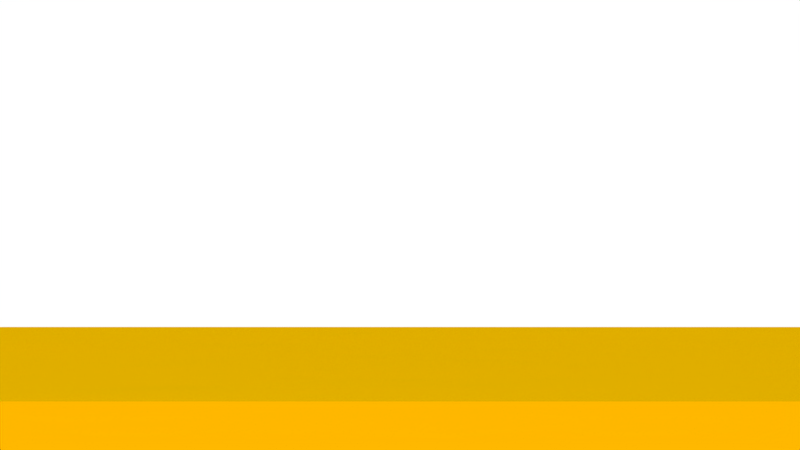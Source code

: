 # Source: BPE-au.blend  (saved by Blender 2.80.75; exported with 4.5.12 LTS)
import bpy
from mathutils import Matrix  # noqa: F401  (used for matrix-valued properties, if any)

bpy.ops.wm.read_factory_settings(use_empty=True)
scene = bpy.context.scene
scene.name = 'Scene'

# ---- collections
col_collection_1 = bpy.data.collections.new('Collection 1'); scene.collection.children.link(col_collection_1)
col_bpe_xyz = bpy.data.collections.new('BPE.xyz'); scene.collection.children.link(col_bpe_xyz)
col_oxygen = bpy.data.collections.new('Oxygen'); col_bpe_xyz.children.link(col_oxygen)
col_oxygen_atom = bpy.data.collections.new('Oxygen_atom'); col_oxygen.children.link(col_oxygen_atom)
col_nitrogen = bpy.data.collections.new('Nitrogen'); col_bpe_xyz.children.link(col_nitrogen)
col_nitrogen_atom = bpy.data.collections.new('Nitrogen_atom'); col_nitrogen.children.link(col_nitrogen_atom)
col_carbon = bpy.data.collections.new('Carbon'); col_bpe_xyz.children.link(col_carbon)
col_carbon_atom = bpy.data.collections.new('Carbon_atom'); col_carbon.children.link(col_carbon_atom)
col_hydrogen = bpy.data.collections.new('Hydrogen'); col_bpe_xyz.children.link(col_hydrogen)
col_hydrogen_atom = bpy.data.collections.new('Hydrogen_atom'); col_hydrogen.children.link(col_hydrogen_atom)

# ---- materials (node trees are filled in below, after node groups)
mat_oxygen = bpy.data.materials.new('Oxygen')
mat_oxygen.diffuse_color = (1.0, 0.05, 0.05, 1.0)
mat_nitrogen = bpy.data.materials.new('Nitrogen')
mat_nitrogen.diffuse_color = (0.18, 0.31, 0.97, 1.0)
mat_carbon = bpy.data.materials.new('Carbon')
mat_carbon.diffuse_color = (0.56, 0.56, 0.56, 1.0)
mat_al = bpy.data.materials.new('Al')
mat_al.alpha_threshold = 0.0
mat_al.roughness = 0.5
mat_hydrogen = bpy.data.materials.new('Hydrogen')
mat_hydrogen.diffuse_color = (1.0, 1.0, 1.0, 1.0)

# ---- material node trees
mat_al.use_nodes = True; mat_al.node_tree.nodes.clear()
_N = mat_al.node_tree.nodes; _L = mat_al.node_tree.links
n0 = _N.new('NodeFrame'); n0.name = 'Frame'; n0.location = (32, 942)
n0.label = 'Simple'
n0.width = 210
n1 = _N.new('NodeFrame'); n1.name = 'Frame.001'; n1.location = (-631, 527)
n1.label = 'Mix'
n1.width = 1137
n2 = _N.new('ShaderNodeOutputMaterial'); n2.name = 'Material Output'; n2.location = (559, 333)
n3 = _N.new('ShaderNodeBsdfAnisotropic'); n3.name = 'Glossy BSDF'; n3.location = (30, -30)
n3.distribution = 'GGX'
n3.inputs[0].default_value = (0.7991, 0.3864, 0.07227, 1.0)
n3.inputs[1].default_value = 0.0
n4 = _N.new('ShaderNodeBsdfAnisotropic'); n4.name = 'Glossy BSDF.001'; n4.location = (551, -170)
n4.distribution = 'GGX'
n4.inputs[0].default_value = (1.0, 0.517, 0.0, 1.0)
n4.inputs[1].default_value = 0.0
n5 = _N.new('ShaderNodeMixShader'); n5.name = 'Mix Shader'; n5.location = (747, -255)
n6 = _N.new('ShaderNodeMixShader'); n6.name = 'Mix Shader.001'; n6.location = (967, -246)
n7 = _N.new('ShaderNodeBsdfAnisotropic'); n7.name = 'Glossy BSDF.002'; n7.location = (540, -345)
n7.distribution = 'GGX'
n7.inputs[0].default_value = (0.6259, 0.4901, 0.0, 1.0)
n7.inputs[1].default_value = 0.7071
n8 = _N.new('ShaderNodeBsdfAnisotropic'); n8.name = 'Glossy BSDF.003'; n8.location = (742, -414)
n8.distribution = 'GGX'
n8.inputs[0].default_value = (1.0, 0.4362, 0.0, 1.0)
n8.inputs[1].default_value = 0.1816
n9 = _N.new('ShaderNodeTexNoise'); n9.name = 'Noise Texture'; n9.location = (30, -196)
n9.inputs[2].default_value = 4.0
n9.inputs[3].default_value = 3.0
n10 = _N.new('ShaderNodeBump'); n10.name = 'Bump'; n10.location = (246, -188)
n10.inputs[0].default_value = 0.1083
n10.inputs[1].default_value = 0.5
n10.inputs[2].default_value = 1.0
n11 = _N.new('ShaderNodeLayerWeight'); n11.name = 'Layer Weight'; n11.location = (553, -30)
n11.inputs[0].default_value = 0.6
n3.parent = n0
n4.parent = n1
n5.parent = n1
n6.parent = n1
n7.parent = n1
n8.parent = n1
n9.parent = n1
n10.parent = n1
n11.parent = n1
_L.new(n11.outputs[1], n5.inputs[0])
_L.new(n4.outputs[0], n5.inputs[1])
_L.new(n7.outputs[0], n5.inputs[2])
_L.new(n5.outputs[0], n6.inputs[1])
_L.new(n6.outputs[0], n2.inputs[0])
_L.new(n8.outputs[0], n6.inputs[2])
_L.new(n10.outputs[0], n4.inputs[4])
_L.new(n10.outputs[0], n7.inputs[4])
_L.new(n10.outputs[0], n8.inputs[4])
_L.new(n10.outputs[0], n11.inputs[1])
_L.new(n9.outputs[0], n10.inputs[3])
n2.is_active_output = True

# ---- world
world_world = bpy.data.worlds.new('World'); scene.world = world_world
world_world.use_nodes = True; world_world.node_tree.nodes.clear()
_N = world_world.node_tree.nodes; _L = world_world.node_tree.links
n0 = _N.new('ShaderNodeOutputWorld'); n0.name = 'World Output'; n0.location = (300, 300)
n1 = _N.new('ShaderNodeBackground'); n1.name = 'Background'; n1.location = (10, 300)
n1.inputs[0].default_value = (1.0, 1.0, 1.0, 1.0)
_L.new(n1.outputs[0], n0.inputs[0])
n0.is_active_output = True
world_world.color = (0.05088, 0.05088, 0.05088)
world_world.use_sun_shadow = False
world_world.sun_shadow_jitter_overblur = 0.0
world_world.cycles.sampling_method = 'MANUAL'

# ---- cameras
cam_camera = bpy.data.cameras.new('Camera')
cam_camera.type = 'ORTHO'
cam_camera.clip_end = 100.0
cam_camera.lens = 35.0
cam_camera.sensor_width = 32.0
cam_camera.sensor_height = 18.0
cam_camera.ortho_scale = 7.514
cam_camera.dof.focus_distance = 0.0

# ---- lights
light_lamp = bpy.data.lights.new('Lamp', 'POINT')
light_lamp.transmission_factor = 0.0
light_lamp.cutoff_distance = 30.0
light_lamp.energy = 100.0
light_lamp.shadow_buffer_clip_start = 1.001
light_lamp.shadow_soft_size = 0.1
light_lamp.shadow_maximum_resolution = 0.006
light_lamp.use_absolute_resolution = True

# ---- meshes
me_mesh_oxygen = bpy.data.meshes.new('Mesh_Oxygen')
me_mesh_oxygen.from_pydata([(-0.7601, -0.0656, -0.1621), (-0.5807, 0.06559, 0.1621), (-0.7149, -0.1782, -0.5983), (-0.6259, 0.1782, 0.5983), (-0.9824, 0.2085, -0.656), (-0.3585, -0.2085, 0.656), (-1.433, -0.2023, 0.07321), (0.09247, 0.2022, -0.07321), (-1.028, 0.3211, -0.2198), (-0.3133, -0.3211, 0.2198), (-1.479, -0.08967, 0.5094), (0.1377, 0.08967, -0.5094), (-0.4926, -0.4523, -0.1044), (-0.4475, -0.5649, -0.5406), (-0.8934, 0.5649, 0.5406), (-0.8482, 0.4523, 0.1044), (0.3599, -0.1844, -0.01553), (0.4051, -0.297, -0.4518), (-1.746, 0.297, 0.4518), (-1.701, 0.1844, 0.01554), (0.6274, -0.5711, 0.04214), (0.6726, -0.6837, -0.3941), (-2.013, 0.6837, 0.3941), (-1.968, 0.5711, -0.04214)], [], [])
me_mesh_oxygen.use_remesh_preserve_volume = False
me_mesh_oxygen.use_remesh_preserve_attributes = False
me_mesh_oxygen.use_mirror_vertex_groups = False
me_mesh_oxygen.update()
me_mesh_nitrogen = bpy.data.meshes.new('Mesh_Nitrogen')
me_mesh_nitrogen.from_pydata([(-0.7367, -0.1148, -0.3817), (-0.6042, 0.1148, 0.3818), (-1.004, 0.2719, -0.4394), (-0.3367, -0.2719, 0.4394), (-1.455, -0.1388, 0.2898), (0.1142, 0.1388, -0.2898), (-0.4692, -0.5015, -0.3241), (-0.8716, 0.5014, 0.3241), (0.3817, -0.2479, -0.2321), (-1.723, 0.2479, 0.2321), (0.6491, -0.6346, -0.1744), (-1.99, 0.6346, 0.1744)], [], [])
me_mesh_nitrogen.use_remesh_preserve_volume = False
me_mesh_nitrogen.use_remesh_preserve_attributes = False
me_mesh_nitrogen.use_mirror_vertex_groups = False
me_mesh_nitrogen.update()
me_mesh_carbon = bpy.data.meshes.new('Mesh_Carbon')
me_mesh_carbon.from_pydata([(-0.5291, 0.2465, -0.2544), (-0.8117, -0.2465, 0.2544), (-0.5853, 0.2212, -0.383), (-0.7555, -0.2213, 0.383), (-0.9558, -0.2309, 0.2357), (-0.3851, 0.2309, -0.2357), (-1.019, -0.2577, 0.1141), (-0.3217, 0.2577, -0.1141), (-1.156, -0.243, 0.09799), (-0.1853, 0.2429, -0.09799), (-0.7837, 0.2114, -0.528), (-0.5571, -0.2114, 0.528), (-0.7258, 0.2369, -0.4015), (-0.615, -0.2369, 0.4015), (-0.5397, -0.1102, -0.2355), (-0.8011, 0.1102, 0.2355), (-0.4836, -0.08773, -0.1122), (-0.8572, 0.08773, 0.1122), (-0.6143, 0.2834, -0.1507), (-0.7265, -0.2834, 0.1507), (-0.6855, -0.09438, -0.2533), (-0.6553, 0.09437, 0.2533), (-0.6617, -0.1576, -0.492), (-0.6792, 0.1576, 0.492), (-0.8828, -0.09932, -0.4), (-0.458, 0.09931, 0.4), (-0.9553, -0.2276, -0.371), (-0.3855, 0.2276, 0.371), (-1.105, -0.2071, -0.3711), (-0.2356, 0.2071, 0.3711), (-1.17, -0.1633, -0.2592), (-0.1707, 0.1633, 0.2592), (-1.036, -0.5375, -0.2001), (-0.3045, 0.5375, 0.2001), (-1.11, -0.5628, -0.3126), (-0.2307, 0.5628, 0.3126), (-1.048, -0.6014, -0.4256), (-0.2929, 0.6014, 0.4257), (-1.18, -0.2287, -0.4846), (-0.1607, 0.2287, 0.4846), (-0.5048, 0.1799, -0.4935), (-0.836, -0.1799, 0.4935), (-1.036, -0.1895, 0.3462), (-0.3045, 0.1895, -0.3462), (-1.235, -0.1993, 0.2012), (-0.1062, 0.1993, -0.2012), (-0.9291, 0.2291, -0.5497), (-0.7046, 0.1678, -0.6312), (-0.6363, -0.1678, 0.6312), (-0.4117, -0.2291, 0.5497), (-0.8072, 0.2765, -0.2931), (-0.5337, -0.2765, 0.2932), (-0.4584, -0.1498, -0.3438), (-0.8825, 0.1498, 0.3438), (-0.3469, -0.1033, -0.09306), (-0.994, 0.1033, 0.09306), (-0.7511, 0.299, -0.1698), (-0.5898, -0.299, 0.1698), (-0.5163, -0.1753, -0.4704), (-0.8246, 0.1753, 0.4704), (-1.304, -0.1508, -0.2577), (-0.03704, 0.1508, 0.2578), (-0.9027, -0.55, -0.2015), (-0.4381, 0.55, 0.2016), (-0.9127, -0.6154, -0.4269), (-0.4282, 0.6154, 0.4269), (-1.315, -0.2147, -0.4833), (-0.02544, 0.2147, 0.4833), (-0.5682, 0.1531, -0.6151), (-0.3608, 0.1643, -0.4748), (-0.9801, -0.1643, 0.4748), (-0.7727, -0.1531, 0.6151), (-1.177, -0.1739, 0.3277), (-0.1641, 0.1738, -0.3277), (-1.38, -0.1817, 0.1795), (0.03923, 0.1817, -0.1795), (-0.953, 0.2923, -0.311), (-0.3878, -0.2923, 0.311), (-0.3179, -0.1654, -0.3253), (-1.023, 0.1654, 0.3253), (-0.2617, -0.1402, -0.1968), (-1.079, 0.1402, 0.1968), (-0.4371, -0.2189, -0.5735), (-0.9037, 0.2189, 0.5735), (-1.378, -0.1761, -0.3703), (0.0368, 0.1761, 0.3703), (-0.8378, -0.5938, -0.3135), (-0.503, 0.5938, 0.3135), (-0.2756, 0.1274, -0.5785), (-1.065, -0.1274, 0.5785), (-1.258, -0.1343, 0.4361), (-0.0827, 0.1343, -0.436), (-1.15, 0.2874, -0.4577), (-0.1905, -0.2874, 0.4577), (-0.2374, -0.2068, -0.4358), (-1.103, 0.2068, 0.4358), (-0.1176, -0.1558, -0.178), (-1.223, 0.1558, 0.178), (-0.3007, -0.2336, -0.5574), (-1.04, 0.2336, 0.5574), (-0.6879, -0.6143, -0.3133), (-0.653, 0.6143, 0.3134), (-0.1388, 0.1118, -0.5594), (-1.202, -0.1118, 0.5594), (-1.404, -0.1185, 0.4182), (0.06311, 0.1184, -0.4182), (-1.601, -0.1234, 0.2715), (0.2604, 0.1234, -0.2715), (-1.223, 0.1591, -0.4287), (-0.1181, -0.1591, 0.4287), (-0.0933, -0.2224, -0.4171), (-1.248, 0.2224, 0.4171), (-0.05429, -0.129, -0.0564), (-0.03709, -0.1972, -0.2886), (-1.304, 0.1972, 0.2886), (-1.287, 0.129, 0.05641), (-0.6154, -0.486, -0.3424), (-0.7255, 0.486, 0.3424), (-1.674, -0.2517, 0.3005), (0.3329, 0.2516, -0.3005), (-1.373, 0.1796, -0.4288), (0.03188, -0.1796, 0.4288), (-0.0081, -0.2593, -0.5208), (-1.333, 0.2593, 0.5208), (0.08213, -0.1437, -0.04031), (0.1034, -0.2129, -0.2701), (-1.444, 0.2128, 0.2701), (-1.423, 0.1437, 0.04032), (-1.824, -0.2311, 0.3004), (0.4828, 0.2311, -0.3004), (-1.438, 0.2234, -0.3169), (-1.448, 0.158, -0.5423), (0.1067, -0.158, 0.5423), (0.09676, -0.2234, 0.3169), (0.1286, -0.2749, -0.5017), (-1.469, 0.2749, 0.5017), (0.1613, -0.1874, -0.1435), (0.1847, -0.2524, -0.3784), (-1.526, 0.2524, 0.3784), (-1.502, 0.1874, 0.1435), (-0.4181, -0.4811, -0.1957), (-0.3942, -0.5443, -0.4343), (-0.9466, 0.5443, 0.4343), (-0.9228, 0.4811, 0.1957), (-1.889, -0.1873, 0.4123), (-1.899, -0.2528, 0.1869), (0.5577, 0.2527, -0.1869), (0.5477, 0.1873, -0.4123), (-1.571, 0.2359, -0.3154), (-1.583, 0.172, -0.541), (0.242, -0.172, 0.541), (0.2304, -0.2359, 0.3154), (0.3067, -0.205, -0.1218), (0.3306, -0.2683, -0.3605), (-1.671, 0.2682, 0.3605), (-1.648, 0.205, 0.1218), (-0.2723, -0.4969, -0.1778), (-0.2488, -0.562, -0.4127), (-1.092, 0.562, 0.4127), (-1.069, 0.4969, 0.1778), (-2.022, -0.1749, 0.4138), (-2.034, -0.2388, 0.1882), (0.693, 0.2388, -0.1882), (0.6814, 0.1749, -0.4138), (-1.645, 0.2106, -0.4279), (0.3043, -0.2106, 0.428), (-0.2162, -0.4744, -0.05448), (-0.1909, -0.5365, -0.2861), (-0.1697, -0.6056, -0.5159), (-1.171, 0.6056, 0.5159), (-1.15, 0.5365, 0.2861), (-1.125, 0.4744, 0.05448), (-2.096, -0.2002, 0.3013), (0.7552, 0.2002, -0.3012), (0.5279, -0.2633, -0.2138), (-1.869, 0.2633, 0.2138), (-0.07943, -0.49, -0.03538), (-0.05044, -0.5521, -0.2676), (-0.03325, -0.6203, -0.4998), (-1.308, 0.6203, 0.4998), (-1.29, 0.5521, 0.2676), (-1.261, 0.49, 0.03539), (0.6003, -0.135, -0.2428), (-1.941, 0.135, 0.2428), (0.005769, -0.5269, -0.1391), (0.03007, -0.5935, -0.3781), (-1.371, 0.5935, 0.3781), (-1.347, 0.5269, 0.1391), (0.7503, -0.1556, -0.2427), (-2.091, 0.1556, 0.2427), (0.1499, -0.5425, -0.1204), (0.1742, -0.6091, -0.3594), (-1.515, 0.6091, 0.3594), (-1.491, 0.5425, 0.1204), (0.8251, -0.1339, -0.1292), (0.8152, -0.1994, -0.3546), (-2.156, 0.1994, 0.3546), (-2.166, 0.1339, 0.1292), (0.2132, -0.5157, 0.001271), (0.2304, -0.5839, -0.2309), (0.2594, -0.646, -0.4631), (-1.6, 0.646, 0.4631), (-1.571, 0.5839, 0.2309), (-1.554, 0.5157, -0.001263), (0.9604, -0.1479, -0.1305), (0.9488, -0.2118, -0.3561), (-2.29, 0.2118, 0.3561), (-2.301, 0.1479, 0.1305), (0.3496, -0.5304, 0.01736), (0.3708, -0.5996, -0.2124), (0.3961, -0.6616, -0.444), (-1.737, 0.6616, 0.444), (-1.712, 0.5995, 0.2124), (-1.69, 0.5304, -0.01736), (1.023, -0.1865, -0.2436), (-2.364, 0.1865, 0.2436), (0.4287, -0.5741, -0.0858), (0.4522, -0.6391, -0.3207), (-1.793, 0.6391, 0.3207), (-1.77, 0.574, 0.08581), (0.5741, -0.5917, -0.06415), (0.598, -0.6549, -0.3028), (-1.939, 0.6549, 0.3028), (-1.915, 0.5917, 0.06416), (0.7953, -0.65, -0.1561), (-2.136, 0.65, 0.1561), (0.8678, -0.5217, -0.1851), (-2.209, 0.5217, 0.1852), (1.018, -0.5423, -0.185), (-2.359, 0.5423, 0.1851), (1.093, -0.5206, -0.07156), (1.083, -0.5861, -0.2969), (-2.423, 0.5861, 0.297), (-2.433, 0.5206, 0.07157), (1.228, -0.5346, -0.07285), (1.216, -0.5985, -0.2984), (-2.557, 0.5985, 0.2984), (-2.569, 0.5346, 0.07285), (1.29, -0.5732, -0.1859), (-2.631, 0.5732, 0.1859)], [], [])
me_mesh_carbon.use_remesh_preserve_volume = False
me_mesh_carbon.use_remesh_preserve_attributes = False
me_mesh_carbon.use_mirror_vertex_groups = False
me_mesh_carbon.update()
me_cube = bpy.data.meshes.new('Cube')
me_cube.from_pydata([(-1.0, -1.0, -1.0), (-1.0, -1.0, 1.0), (-1.0, 1.0, -1.0), (-1.0, 1.0, 1.0), (1.0, -1.0, -1.0), (1.0, -1.0, 1.0), (1.0, 1.0, -1.0), (1.0, 1.0, 1.0)], [], [(0, 1, 3, 2), (2, 3, 7, 6), (6, 7, 5, 4), (4, 5, 1, 0), (2, 6, 4, 0), (7, 3, 1, 5)])
_uv = me_cube.uv_layers.new(name='UVMap')
_uv.uv.foreach_set('vector', [0.375, 0.0, 0.625, 0.0, 0.625, 0.25, 0.375, 0.25, 0.375, 0.25, 0.625, 0.25, 0.625, 0.5, 0.375, 0.5, 0.375, 0.5, 0.625, 0.5, 0.625, 0.75, 0.375, 0.75, 0.375, 0.75, 0.625, 0.75, 0.625, 1.0, 0.375, 1.0, 0.125, 0.5, 0.375, 0.5, 0.375, 0.75, 0.125, 0.75, 0.625, 0.5, 0.875, 0.5, 0.875, 0.75, 0.625, 0.75])
me_cube.materials.append(mat_al)
me_cube.use_remesh_preserve_volume = False
me_cube.use_remesh_preserve_attributes = False
me_cube.use_mirror_vertex_groups = False
me_cube.update()
me_mesh_hydrogen = bpy.data.meshes.new('Mesh_Hydrogen')
me_mesh_hydrogen.from_pydata([(-0.9668, -0.2868, 0.04053), (-0.3741, 0.2868, -0.04052), (-1.195, -0.2631, 0.01412), (-0.1457, 0.2631, -0.01411), (-0.5385, -0.06132, -0.03927), (-0.8023, 0.06132, 0.03928), (-0.5778, 0.2984, -0.06435), (-0.7631, -0.2985, 0.06436), (-0.9143, -0.03198, -0.3409), (-0.4265, 0.03197, 0.3409), (-0.9004, -0.07345, -0.4897), (-0.4405, 0.07344, 0.4897), (-0.9328, -0.2915, -0.4374), (-0.408, 0.2915, 0.4374), (-0.9285, -0.2596, -0.2855), (-0.4124, 0.2596, 0.2856), (-1.12, -0.1412, -0.1814), (-0.221, 0.1412, 0.1814), (-1.08, -0.5106, -0.1202), (-0.2604, 0.5106, 0.1202), (-1.205, -0.5537, -0.3113), (-0.1362, 0.5537, 0.3113), (-1.098, -0.6188, -0.5045), (-0.2426, 0.6188, 0.5045), (-1.136, -0.2546, -0.5649), (-0.2045, 0.2546, 0.5649), (-0.7442, 0.1477, -0.7151), (-0.5967, -0.1477, 0.7151), (-0.3103, -0.08825, -0.006677), (-1.031, 0.08825, 0.006685), (-0.806, 0.3254, -0.09695), (-0.5349, -0.3254, 0.09695), (-1.348, -0.1239, -0.1779), (0.007017, 0.1239, 0.1779), (-0.8524, -0.5279, -0.1238), (-0.4885, 0.5279, 0.1238), (-0.8689, -0.6413, -0.5072), (-0.4719, 0.6413, 0.5073), (-1.366, -0.2321, -0.5622), (0.02488, 0.2321, 0.5622), (-0.5158, 0.124, -0.6887), (-0.825, -0.124, 0.6887), (-0.4767, -0.239, -0.6574), (-0.8641, 0.239, 0.6574), (-1.472, -0.167, -0.369), (0.1312, 0.167, 0.369), (-0.3121, 0.1123, -0.6648), (-1.029, -0.1123, 0.6648), (-1.182, 0.3547, -0.3985), (-1.168, 0.3132, -0.5474), (-0.173, -0.3133, 0.5474), (-0.1591, -0.3547, 0.3985), (-0.2484, -0.2627, -0.631), (-1.092, 0.2627, 0.631), (-0.661, -0.6463, -0.2279), (-0.6654, -0.6782, -0.3797), (-0.6755, 0.6782, 0.3797), (-0.6798, 0.6463, 0.2279), (-0.0839, 0.08539, -0.6322), (-1.257, -0.0854, 0.6323), (-1.633, -0.05605, 0.3307), (-1.619, -0.09753, 0.1818), (0.278, 0.09752, -0.1818), (0.2919, 0.05605, -0.3307), (-1.196, 0.1271, -0.3432), (-1.2, 0.09522, -0.4951), (-0.1406, -0.09523, 0.4951), (-0.1449, -0.1271, 0.3432), (-0.1066, -0.09992, 0.01715), (-1.234, 0.09991, -0.01714), (-0.6468, -0.4187, -0.2832), (-0.6329, -0.4601, -0.432), (-0.7079, 0.4601, 0.432), (-0.694, 0.4187, 0.2832), (-1.647, -0.2837, 0.386), (-1.651, -0.3155, 0.2341), (0.3104, 0.3155, -0.2341), (0.306, 0.2837, -0.386), (-0.04469, -0.2744, -0.6072), (-1.296, 0.2744, 0.6072), (0.1217, -0.1236, 0.04356), (-1.463, 0.1236, -0.04355), (-1.387, 0.2454, -0.2391), (-1.404, 0.1321, -0.6226), (0.06296, -0.1321, 0.6226), (0.04644, -0.2455, 0.2391), (0.1836, -0.3013, -0.5746), (-1.524, 0.3013, 0.5746), (-1.838, -0.1653, 0.4901), (-1.855, -0.2787, 0.1066), (0.5139, 0.2787, -0.1066), (0.4974, 0.1653, -0.4901), (-1.615, 0.2628, -0.2356), (-1.633, 0.1546, -0.6199), (0.2923, -0.1546, 0.6199), (0.2745, -0.2628, 0.2356), (-2.066, -0.148, 0.4936), (-2.084, -0.2562, 0.1093), (0.7433, 0.2562, -0.1093), (0.7254, 0.148, -0.4936), (-1.74, 0.2197, -0.4266), (0.3987, -0.2197, 0.4267), (-0.2711, -0.448, 0.0184), (-0.2093, -0.6257, -0.5997), (-1.132, 0.6257, 0.5997), (-1.07, 0.448, -0.01839), (-2.19, -0.1911, 0.3026), (0.8496, 0.1911, -0.3025), (0.5454, -0.2892, -0.1241), (0.5593, -0.3307, -0.273), (-1.9, 0.3306, 0.273), (-1.886, 0.2892, 0.1241), (-0.04285, -0.475, 0.051), (0.0191, -0.6494, -0.5733), (-1.36, 0.6494, 0.5733), (-1.298, 0.4749, -0.05099), (0.5779, -0.07115, -0.1765), (0.5735, -0.103, -0.3283), (-1.914, 0.103, 0.3283), (-1.919, 0.07115, 0.1765), (0.7814, -0.108, -0.04892), (0.7649, -0.2214, -0.4324), (-2.106, 0.2214, 0.4324), (-2.122, 0.108, 0.04893), (0.1608, -0.4866, 0.07483), (0.2228, -0.6611, -0.5495), (-1.564, 0.6611, 0.5495), (-1.502, 0.4866, -0.07482), (1.011, -0.1305, -0.05167), (0.9929, -0.2387, -0.4359), (-2.334, 0.2387, 0.4359), (-2.352, 0.1305, 0.05167), (0.3892, -0.5103, 0.1012), (0.451, -0.688, -0.5169), (-1.792, 0.688, 0.5169), (-1.73, 0.5103, -0.1012), (1.117, -0.1956, -0.2449), (-2.458, 0.1956, 0.2449), (0.8129, -0.6759, -0.06646), (0.8268, -0.7173, -0.2153), (-2.168, 0.7173, 0.2153), (-2.154, 0.6759, 0.06647), (0.8453, -0.4579, -0.1188), (0.841, -0.4897, -0.2706), (-2.182, 0.4897, 0.2706), (-2.186, 0.4578, 0.1188), (1.049, -0.4947, 0.008751), (1.032, -0.6081, -0.3747), (-2.373, 0.6081, 0.3747), (-2.39, 0.4947, -0.008743), (1.278, -0.5172, 0.006009), (1.26, -0.6254, -0.3783), (-2.601, 0.6254, 0.3783), (-2.619, 0.5172, -0.006001), (1.385, -0.5823, -0.1872), (-2.725, 0.5823, 0.1872)], [], [])
me_mesh_hydrogen.use_remesh_preserve_volume = False
me_mesh_hydrogen.use_remesh_preserve_attributes = False
me_mesh_hydrogen.use_mirror_vertex_groups = False
me_mesh_hydrogen.update()

# ---- curves / text
cu_surfsphere = bpy.data.curves.new('SurfSphere', 'CURVE')
cu_surfsphere.dimensions = '3D'
_sp = cu_surfsphere.splines.new('NURBS'); _sp.points.add(39)
_sp.points.foreach_set('co', [0.0, 0.0, -1.0, 1.0, -1.0, 0.0, -1.0, 0.7071, -1.0, 0.0, 0.0, 1.0, -1.0, 0.0, 1.0, 0.7071, 0.0, 0.0, 1.0, 1.0, 0.0, 0.0, -1.0, 0.3536, -1.0, -1.0, -1.0, 0.25, -1.0, -1.0, 0.0, 0.3536, -1.0, -1.0, 1.0, 0.25, 0.0, 0.0, 1.0, 0.3536, 0.0, 0.0, -1.0, 1.0, 0.0, -1.0, -1.0, 0.7071, 0.0, -1.0, 0.0, 1.0, 0.0, -1.0, 1.0, 0.7071, 0.0, 0.0, 1.0, 1.0, 0.0, 0.0, -1.0, 0.3536, 1.0, -1.0, -1.0, 0.25, 1.0, -1.0, 0.0, 0.3536, 1.0, -1.0, 1.0, 0.25, 0.0, 0.0, 1.0, 0.3536, 0.0, 0.0, -1.0, 1.0, 1.0, 0.0, -1.0, 0.7071, 1.0, 0.0, 0.0, 1.0, 1.0, 0.0, 1.0, 0.7071, 0.0, 0.0, 1.0, 1.0, 0.0, 0.0, -1.0, 0.3536, 1.0, 1.0, -1.0, 0.25, 1.0, 1.0, 0.0, 0.3536, 1.0, 1.0, 1.0, 0.25, 0.0, 0.0, 1.0, 0.3536, 0.0, 0.0, -1.0, 1.0, 0.0, 1.0, -1.0, 0.7071, 0.0, 1.0, 0.0, 1.0, 0.0, 1.0, 1.0, 0.7071, 0.0, 0.0, 1.0, 1.0, 0.0, 0.0, -1.0, 0.3536, -1.0, 1.0, -1.0, 0.25, -1.0, 1.0, 0.0, 0.3536, -1.0, 1.0, 1.0, 0.25, 0.0, 0.0, 1.0, 0.3536])
_sp.points.foreach_set('radius', [0.0, 0.0, 0.0, 0.0, 0.0, 0.0, 0.0, 0.0, 0.0, 0.0, 0.0, 0.0, 0.0, 0.0, 0.0, 0.0, 0.0, 0.0, 0.0, 0.0, 0.0, 0.0, 0.0, 0.0, 0.0, 0.0, 0.0, 0.0, 0.0, 0.0, 0.0, 0.0, 0.0, 0.0, 0.0, 0.0, 0.0, 0.0, 0.0, 0.0])
_sp.order_u = 3
_sp.resolution_u = 4
_sp.resolution_v = 4
_sp.use_cyclic_v = True
_sp.use_endpoint_u = True
_sp.use_bezier_u = True
cu_surfsphere.materials.append(mat_oxygen)
cu_surfsphere.use_path_clamp = True
cu_surfsphere.resolution_u = 4
cu_surfsphere.resolution_v = 4
cu_surfsphere.fill_mode = 'FULL'
cu_surfsphere_001 = bpy.data.curves.new('SurfSphere.001', 'CURVE')
cu_surfsphere_001.dimensions = '3D'
_sp = cu_surfsphere_001.splines.new('NURBS'); _sp.points.add(39)
_sp.points.foreach_set('co', [0.0, 0.0, -1.0, 1.0, -1.0, 0.0, -1.0, 0.7071, -1.0, 0.0, 0.0, 1.0, -1.0, 0.0, 1.0, 0.7071, 0.0, 0.0, 1.0, 1.0, 0.0, 0.0, -1.0, 0.3536, -1.0, -1.0, -1.0, 0.25, -1.0, -1.0, 0.0, 0.3536, -1.0, -1.0, 1.0, 0.25, 0.0, 0.0, 1.0, 0.3536, 0.0, 0.0, -1.0, 1.0, 0.0, -1.0, -1.0, 0.7071, 0.0, -1.0, 0.0, 1.0, 0.0, -1.0, 1.0, 0.7071, 0.0, 0.0, 1.0, 1.0, 0.0, 0.0, -1.0, 0.3536, 1.0, -1.0, -1.0, 0.25, 1.0, -1.0, 0.0, 0.3536, 1.0, -1.0, 1.0, 0.25, 0.0, 0.0, 1.0, 0.3536, 0.0, 0.0, -1.0, 1.0, 1.0, 0.0, -1.0, 0.7071, 1.0, 0.0, 0.0, 1.0, 1.0, 0.0, 1.0, 0.7071, 0.0, 0.0, 1.0, 1.0, 0.0, 0.0, -1.0, 0.3536, 1.0, 1.0, -1.0, 0.25, 1.0, 1.0, 0.0, 0.3536, 1.0, 1.0, 1.0, 0.25, 0.0, 0.0, 1.0, 0.3536, 0.0, 0.0, -1.0, 1.0, 0.0, 1.0, -1.0, 0.7071, 0.0, 1.0, 0.0, 1.0, 0.0, 1.0, 1.0, 0.7071, 0.0, 0.0, 1.0, 1.0, 0.0, 0.0, -1.0, 0.3536, -1.0, 1.0, -1.0, 0.25, -1.0, 1.0, 0.0, 0.3536, -1.0, 1.0, 1.0, 0.25, 0.0, 0.0, 1.0, 0.3536])
_sp.points.foreach_set('radius', [0.0, 0.0, 0.0, 0.0, 0.0, 0.0, 0.0, 0.0, 0.0, 0.0, 0.0, 0.0, 0.0, 0.0, 0.0, 0.0, 0.0, 0.0, 0.0, 0.0, 0.0, 0.0, 0.0, 0.0, 0.0, 0.0, 0.0, 0.0, 0.0, 0.0, 0.0, 0.0, 0.0, 0.0, 0.0, 0.0, 0.0, 0.0, 0.0, 0.0])
_sp.order_u = 3
_sp.resolution_u = 4
_sp.resolution_v = 4
_sp.use_cyclic_v = True
_sp.use_endpoint_u = True
_sp.use_bezier_u = True
cu_surfsphere_001.materials.append(mat_nitrogen)
cu_surfsphere_001.use_path_clamp = True
cu_surfsphere_001.resolution_u = 4
cu_surfsphere_001.resolution_v = 4
cu_surfsphere_001.fill_mode = 'FULL'
cu_surfsphere_002 = bpy.data.curves.new('SurfSphere.002', 'CURVE')
cu_surfsphere_002.dimensions = '3D'
_sp = cu_surfsphere_002.splines.new('NURBS'); _sp.points.add(39)
_sp.points.foreach_set('co', [0.0, 0.0, -1.0, 1.0, -1.0, 0.0, -1.0, 0.7071, -1.0, 0.0, 0.0, 1.0, -1.0, 0.0, 1.0, 0.7071, 0.0, 0.0, 1.0, 1.0, 0.0, 0.0, -1.0, 0.3536, -1.0, -1.0, -1.0, 0.25, -1.0, -1.0, 0.0, 0.3536, -1.0, -1.0, 1.0, 0.25, 0.0, 0.0, 1.0, 0.3536, 0.0, 0.0, -1.0, 1.0, 0.0, -1.0, -1.0, 0.7071, 0.0, -1.0, 0.0, 1.0, 0.0, -1.0, 1.0, 0.7071, 0.0, 0.0, 1.0, 1.0, 0.0, 0.0, -1.0, 0.3536, 1.0, -1.0, -1.0, 0.25, 1.0, -1.0, 0.0, 0.3536, 1.0, -1.0, 1.0, 0.25, 0.0, 0.0, 1.0, 0.3536, 0.0, 0.0, -1.0, 1.0, 1.0, 0.0, -1.0, 0.7071, 1.0, 0.0, 0.0, 1.0, 1.0, 0.0, 1.0, 0.7071, 0.0, 0.0, 1.0, 1.0, 0.0, 0.0, -1.0, 0.3536, 1.0, 1.0, -1.0, 0.25, 1.0, 1.0, 0.0, 0.3536, 1.0, 1.0, 1.0, 0.25, 0.0, 0.0, 1.0, 0.3536, 0.0, 0.0, -1.0, 1.0, 0.0, 1.0, -1.0, 0.7071, 0.0, 1.0, 0.0, 1.0, 0.0, 1.0, 1.0, 0.7071, 0.0, 0.0, 1.0, 1.0, 0.0, 0.0, -1.0, 0.3536, -1.0, 1.0, -1.0, 0.25, -1.0, 1.0, 0.0, 0.3536, -1.0, 1.0, 1.0, 0.25, 0.0, 0.0, 1.0, 0.3536])
_sp.points.foreach_set('radius', [0.0, 0.0, 0.0, 0.0, 0.0, 0.0, 0.0, 0.0, 0.0, 0.0, 0.0, 0.0, 0.0, 0.0, 0.0, 0.0, 0.0, 0.0, 0.0, 0.0, 0.0, 0.0, 0.0, 0.0, 0.0, 0.0, 0.0, 0.0, 0.0, 0.0, 0.0, 0.0, 0.0, 0.0, 0.0, 0.0, 0.0, 0.0, 0.0, 0.0])
_sp.order_u = 3
_sp.resolution_u = 4
_sp.resolution_v = 4
_sp.use_cyclic_v = True
_sp.use_endpoint_u = True
_sp.use_bezier_u = True
cu_surfsphere_002.materials.append(mat_carbon)
cu_surfsphere_002.use_path_clamp = True
cu_surfsphere_002.resolution_u = 4
cu_surfsphere_002.resolution_v = 4
cu_surfsphere_002.fill_mode = 'FULL'
cu_surfsphere_003 = bpy.data.curves.new('SurfSphere.003', 'CURVE')
cu_surfsphere_003.dimensions = '3D'
_sp = cu_surfsphere_003.splines.new('NURBS'); _sp.points.add(39)
_sp.points.foreach_set('co', [0.0, 0.0, -1.0, 1.0, -1.0, 0.0, -1.0, 0.7071, -1.0, 0.0, 0.0, 1.0, -1.0, 0.0, 1.0, 0.7071, 0.0, 0.0, 1.0, 1.0, 0.0, 0.0, -1.0, 0.3536, -1.0, -1.0, -1.0, 0.25, -1.0, -1.0, 0.0, 0.3536, -1.0, -1.0, 1.0, 0.25, 0.0, 0.0, 1.0, 0.3536, 0.0, 0.0, -1.0, 1.0, 0.0, -1.0, -1.0, 0.7071, 0.0, -1.0, 0.0, 1.0, 0.0, -1.0, 1.0, 0.7071, 0.0, 0.0, 1.0, 1.0, 0.0, 0.0, -1.0, 0.3536, 1.0, -1.0, -1.0, 0.25, 1.0, -1.0, 0.0, 0.3536, 1.0, -1.0, 1.0, 0.25, 0.0, 0.0, 1.0, 0.3536, 0.0, 0.0, -1.0, 1.0, 1.0, 0.0, -1.0, 0.7071, 1.0, 0.0, 0.0, 1.0, 1.0, 0.0, 1.0, 0.7071, 0.0, 0.0, 1.0, 1.0, 0.0, 0.0, -1.0, 0.3536, 1.0, 1.0, -1.0, 0.25, 1.0, 1.0, 0.0, 0.3536, 1.0, 1.0, 1.0, 0.25, 0.0, 0.0, 1.0, 0.3536, 0.0, 0.0, -1.0, 1.0, 0.0, 1.0, -1.0, 0.7071, 0.0, 1.0, 0.0, 1.0, 0.0, 1.0, 1.0, 0.7071, 0.0, 0.0, 1.0, 1.0, 0.0, 0.0, -1.0, 0.3536, -1.0, 1.0, -1.0, 0.25, -1.0, 1.0, 0.0, 0.3536, -1.0, 1.0, 1.0, 0.25, 0.0, 0.0, 1.0, 0.3536])
_sp.points.foreach_set('radius', [0.0, 0.0, 0.0, 0.0, 0.0, 0.0, 0.0, 0.0, 0.0, 0.0, 0.0, 0.0, 0.0, 0.0, 0.0, 0.0, 0.0, 0.0, 0.0, 0.0, 0.0, 0.0, 0.0, 0.0, 0.0, 0.0, 0.0, 0.0, 0.0, 0.0, 0.0, 0.0, 0.0, 0.0, 0.0, 0.0, 0.0, 0.0, 0.0, 0.0])
_sp.order_u = 3
_sp.resolution_u = 4
_sp.resolution_v = 4
_sp.use_cyclic_v = True
_sp.use_endpoint_u = True
_sp.use_bezier_u = True
cu_surfsphere_003.materials.append(mat_hydrogen)
cu_surfsphere_003.use_path_clamp = True
cu_surfsphere_003.resolution_u = 4
cu_surfsphere_003.resolution_v = 4
cu_surfsphere_003.fill_mode = 'FULL'

# ---- objects
ob_lamp = bpy.data.objects.new('Lamp', light_lamp)
ob_camera = bpy.data.objects.new('Camera', cam_camera)
ob_oxygen_mesh = bpy.data.objects.new('Oxygen_mesh', me_mesh_oxygen)
ob_oxygen_ball = bpy.data.objects.new('Oxygen_ball', cu_surfsphere)
ob_nitrogen_mesh = bpy.data.objects.new('Nitrogen_mesh', me_mesh_nitrogen)
ob_nitrogen_ball = bpy.data.objects.new('Nitrogen_ball', cu_surfsphere_001)
ob_carbon_mesh = bpy.data.objects.new('Carbon_mesh', me_mesh_carbon)
ob_carbon_ball = bpy.data.objects.new('Carbon_ball', cu_surfsphere_002)
ob_cube = bpy.data.objects.new('Cube', me_cube)
ob_hydrogen_mesh = bpy.data.objects.new('Hydrogen_mesh', me_mesh_hydrogen)
ob_hydrogen_ball = bpy.data.objects.new('Hydrogen_ball', cu_surfsphere_003)

# ---- transforms, parenting, visibility, modifiers, constraints
ob_lamp.location = (4.076, 1.005, 5.904)
ob_lamp.rotation_euler = (0.6503, 0.05522, 1.866)
ob_lamp.lock_rotations_4d = False
ob_lamp.empty_display_type = 'ARROWS'
ob_lamp.color = (0.0, 0.0, 0.0, 0.0)
ob_lamp.lineart.crease_threshold = 0.0
ob_camera.location = (11.94, 2.642, 1.249)
ob_camera.rotation_euler = (1.508, -3.007e-05, 1.571)
ob_camera.lock_rotations_4d = False
ob_camera.empty_display_type = 'ARROWS'
ob_camera.color = (0.0, 0.0, 0.0, 0.0)
ob_camera.display_type = 'WIRE'
ob_camera.lineart.crease_threshold = 0.0
ob_oxygen_mesh.location = (0.0, 0.0, 0.0)
ob_oxygen_mesh.instance_type = 'VERTS'
ob_oxygen_mesh.lineart.crease_threshold = 0.0
_m = ob_oxygen_mesh.modifiers.new('Array', 'ARRAY')
_m.count = 5
_m.use_constant_offset = True
_m.constant_offset_displace = (0.0, 1.2, 0.0)
_m.use_relative_offset = False
_m = ob_oxygen_mesh.modifiers.new('Array.001', 'ARRAY')
_m.use_constant_offset = True
_m.constant_offset_displace = (0.0, 0.0, 1.4)
_m.use_relative_offset = False
ob_oxygen_ball.parent = ob_oxygen_mesh
ob_oxygen_ball.location = (-0.6704, -3.881e-06, 3.837e-06)
ob_oxygen_ball.rotation_euler = (-2.439, -0.1221, -0.9657)
ob_oxygen_ball.scale = (0.073, 0.073, 0.073)
ob_oxygen_ball.empty_image_offset = (0.0, 0.0)
ob_oxygen_ball.lineart.crease_threshold = 0.0
ob_nitrogen_mesh.location = (0.0, 0.0, 0.0)
ob_nitrogen_mesh.instance_type = 'VERTS'
ob_nitrogen_mesh.lineart.crease_threshold = 0.0
_m = ob_nitrogen_mesh.modifiers.new('Array', 'ARRAY')
_m.count = 5
_m.use_constant_offset = True
_m.constant_offset_displace = (0.0, 1.2, 0.0)
_m.use_relative_offset = False
_m = ob_nitrogen_mesh.modifiers.new('Array.001', 'ARRAY')
_m.use_constant_offset = True
_m.constant_offset_displace = (0.0, 0.0, 1.4)
_m.use_relative_offset = False
ob_nitrogen_ball.parent = ob_nitrogen_mesh
ob_nitrogen_ball.location = (-0.6704, -3.881e-06, 3.837e-06)
ob_nitrogen_ball.rotation_euler = (-2.439, -0.1221, -0.9657)
ob_nitrogen_ball.scale = (0.075, 0.075, 0.075)
ob_nitrogen_ball.empty_image_offset = (0.0, 0.0)
ob_nitrogen_ball.lineart.crease_threshold = 0.0
ob_carbon_mesh.location = (0.0, 0.0, 0.0)
ob_carbon_mesh.instance_type = 'VERTS'
ob_carbon_mesh.lineart.crease_threshold = 0.0
_m = ob_carbon_mesh.modifiers.new('Array', 'ARRAY')
_m.count = 5
_m.use_constant_offset = True
_m.constant_offset_displace = (0.0, 1.2, 0.0)
_m.use_relative_offset = False
_m = ob_carbon_mesh.modifiers.new('Array.001', 'ARRAY')
_m.use_constant_offset = True
_m.constant_offset_displace = (0.0, 0.0, 1.4)
_m.use_relative_offset = False
ob_carbon_ball.parent = ob_carbon_mesh
ob_carbon_ball.location = (-0.6704, -3.881e-06, 3.837e-06)
ob_carbon_ball.rotation_euler = (-2.439, -0.1221, -0.9657)
ob_carbon_ball.scale = (0.077, 0.077, 0.077)
ob_carbon_ball.empty_image_offset = (0.0, 0.0)
ob_carbon_ball.lineart.crease_threshold = 0.0
ob_cube.location = (0.0, 1.08, -1.927)
ob_cube.scale = (5.573, 5.573, 1.115)
ob_cube.lineart.crease_threshold = 0.0
ob_hydrogen_mesh.location = (0.0, 0.0, 0.0)
ob_hydrogen_mesh.instance_type = 'VERTS'
ob_hydrogen_mesh.lineart.crease_threshold = 0.0
_m = ob_hydrogen_mesh.modifiers.new('Array', 'ARRAY')
_m.count = 5
_m.use_constant_offset = True
_m.constant_offset_displace = (0.0, 1.2, 0.0)
_m.use_relative_offset = False
_m = ob_hydrogen_mesh.modifiers.new('Array.001', 'ARRAY')
_m.use_constant_offset = True
_m.constant_offset_displace = (0.0, 0.0, 1.4)
_m.use_relative_offset = False
ob_hydrogen_ball.parent = ob_hydrogen_mesh
ob_hydrogen_ball.location = (-0.6704, -3.881e-06, 3.837e-06)
ob_hydrogen_ball.rotation_euler = (-2.439, -0.1221, -0.9657)
ob_hydrogen_ball.scale = (0.032, 0.032, 0.032)
ob_hydrogen_ball.empty_image_offset = (0.0, 0.0)
ob_hydrogen_ball.lineart.crease_threshold = 0.0

# ---- collection membership
col_collection_1.objects.link(ob_lamp)
col_collection_1.objects.link(ob_camera)
col_oxygen_atom.objects.link(ob_oxygen_mesh)
col_oxygen_atom.objects.link(ob_oxygen_ball)
col_nitrogen_atom.objects.link(ob_nitrogen_mesh)
col_nitrogen_atom.objects.link(ob_nitrogen_ball)
col_carbon_atom.objects.link(ob_carbon_mesh)
col_carbon_atom.objects.link(ob_carbon_ball)
col_carbon_atom.objects.link(ob_cube)
col_hydrogen_atom.objects.link(ob_hydrogen_mesh)
col_hydrogen_atom.objects.link(ob_hydrogen_ball)

# ---- scene / render settings (as saved in the file)
scene.camera = ob_camera
scene.frame_start = 1; scene.frame_end = 250; scene.frame_set(1)
scene.render.engine = 'CYCLES'
scene.render.resolution_percentage = 50
scene.render.dither_intensity = 0.0
scene.render.film_transparent = True
scene.cycles.use_denoising = False
scene.cycles.samples = 128
scene.cycles.sampling_pattern = 'TABULATED_SOBOL'
scene.cycles.light_sampling_threshold = 0.0
scene.cycles.use_adaptive_sampling = False
scene.cycles.use_light_tree = False
scene.cycles.blur_glossy = 0.0
scene.cycles.sample_clamp_indirect = 0.0
scene.view_settings.view_transform = 'Standard'
bpy.context.view_layer.update()
